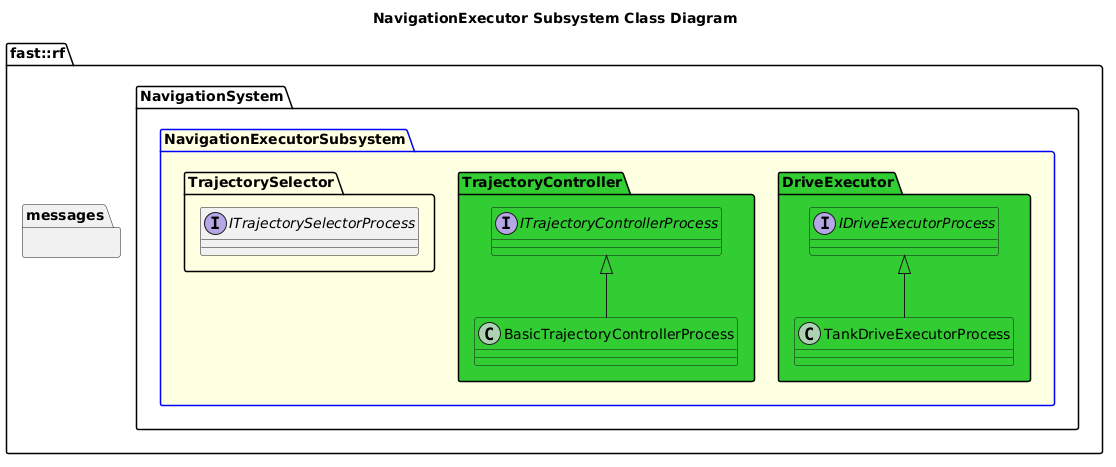

The diagram above was rendered by PlantUML. Its source (embedded in the PNG):
@startuml
title NavigationExecutor Subsystem Class Diagram
namespace fast::rf {
  namespace messages {
  }
  namespace NavigationSystem {
    package NavigationExecutorSubsystem #LightYellow;line:blue {
      namespace DriveExecutor #LimeGreen {
        interface IDriveExecutorProcess #LimeGreen
        class TankDriveExecutorProcess #LimeGreen
        TankDriveExecutorProcess -up-|> IDriveExecutorProcess
      }
      namespace TrajectoryController #LimeGreen {
        interface ITrajectoryControllerProcess #LimeGreen
        class BasicTrajectoryControllerProcess #LimeGreen
        BasicTrajectoryControllerProcess -up-|> ITrajectoryControllerProcess
      }
      namespace TrajectorySelector {
        interface ITrajectorySelectorProcess
      }
    }
  }
}
@enduml